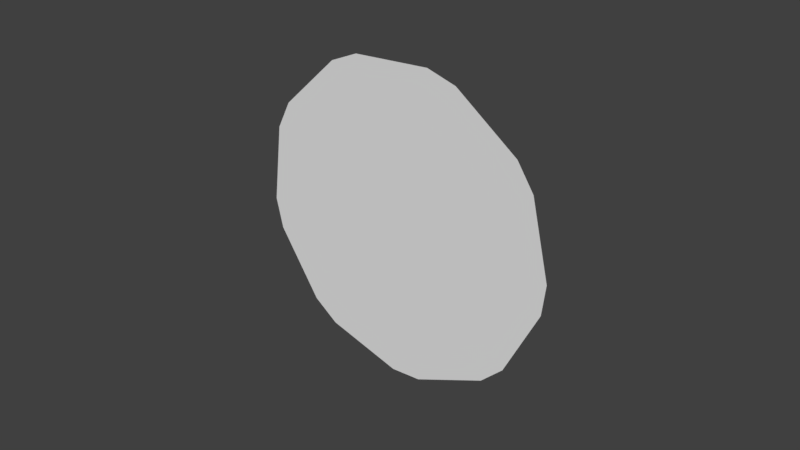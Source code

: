 # Source: logoDish.blend  (saved by Blender 2.78.0; exported with 4.5.12 LTS)
import bpy
from mathutils import Matrix  # noqa: F401  (used for matrix-valued properties, if any)

bpy.ops.wm.read_factory_settings(use_empty=True)
scene = bpy.context.scene
scene.name = 'Scene'

# ---- collections
col_collection_1 = bpy.data.collections.new('Collection 1'); scene.collection.children.link(col_collection_1)

# ---- materials (node trees are filled in below, after node groups)
mat_blank = bpy.data.materials.new('blank')
mat_blank.alpha_threshold = 0.0
mat_blank.use_transparent_shadow = False
mat_blank.roughness = 0.5

# ---- material node trees

# ---- world
world_world = bpy.data.worlds.new('World'); scene.world = world_world
world_world.color = (0.05088, 0.05088, 0.05088)
world_world.use_sun_shadow = False
world_world.sun_shadow_jitter_overblur = 0.0
world_world.cycles.sampling_method = 'MANUAL'

# ---- meshes
me_circle_002 = bpy.data.meshes.new('Circle.002')
me_circle_002.from_pydata([(-9.958, -6.747e-07, -0.915), (-9.945, -8.384e-07, 1.045), (-7.04, -3.886e-06, -7.102), (-8.29, -4.522e-06, -5.592), (-0.8281, -4.584e-06, -9.966), (-2.756, -6.019e-06, -9.613), (-2.63, 6.803e-06, 9.648), (-0.6976, 5.978e-06, 9.976), (-8.216, 3.546e-06, 5.7), (-6.947, 3.308e-06, 7.193), (5.771, -2.443e-06, -8.166), (4.067, -4.629e-06, -9.135), (9.67, 1.535e-06, -2.546), (8.988, -1.002e-06, -4.384), (1.567e-06, -1.529e-12, -1.922e-06), (9.045, 5.49e-06, 4.266), (9.703, 3.164e-06, 2.419), (4.187, 7.57e-06, 9.081), (5.878, 5.921e-06, 8.09)], [], [(0, 1, 14), (2, 3, 14), (4, 5, 14), (10, 11, 14), (15, 16, 14), (17, 18, 14), (6, 7, 14), (8, 9, 14), (12, 13, 14)])
me_circle_002.materials.append(mat_blank)
me_circle_002.use_remesh_preserve_volume = False
me_circle_002.use_remesh_preserve_attributes = False
me_circle_002.use_mirror_vertex_groups = False
me_circle_002.update()
me_circle = bpy.data.meshes.new('Circle')
me_circle.from_pydata([(-9.958, -6.747e-07, -0.915), (-9.945, -8.384e-07, 1.045), (-7.04, -3.886e-06, -7.102), (-8.29, -4.522e-06, -5.592), (-0.8281, -4.584e-06, -9.966), (-2.756, -6.019e-06, -9.613), (-2.63, 6.803e-06, 9.648), (-0.6976, 5.978e-06, 9.976), (-8.216, 3.546e-06, 5.7), (-6.947, 3.308e-06, 7.193), (5.771, -2.443e-06, -8.166), (4.067, -4.629e-06, -9.135), (9.67, 1.535e-06, -2.546), (8.988, -1.002e-06, -4.384), (1.567e-06, -1.529e-12, -1.922e-06), (9.045, 5.49e-06, 4.266), (9.703, 3.164e-06, 2.419), (4.187, 7.57e-06, 9.081), (5.878, 5.921e-06, 8.09)], [], [(14, 13, 10), (14, 11, 4), (14, 5, 2), (14, 3, 0), (14, 1, 8), (14, 9, 6), (14, 7, 17), (14, 18, 15), (14, 16, 12)])
me_circle.materials.append(mat_blank)
me_circle.use_remesh_preserve_volume = False
me_circle.use_remesh_preserve_attributes = False
me_circle.use_mirror_vertex_groups = False
me_circle.update()

# ---- objects
ob_bone = bpy.data.objects.new('bone', None)
ob_accent = bpy.data.objects.new('accent', me_circle_002)
ob_main = bpy.data.objects.new('main', me_circle)

# ---- transforms, parenting, visibility, modifiers, constraints
ob_bone.location = (0.0, 0.0, 0.0)
ob_bone.rotation_euler = (3.944e-08, 2.556, 1.084e-07)
ob_bone.empty_image_offset = (0.0, 0.0)
ob_bone.lineart.crease_threshold = 0.0
ob_accent.parent = ob_bone
ob_accent.location = (0.0, 0.0, 0.0)
ob_accent.lineart.crease_threshold = 0.0
ob_main.parent = ob_bone
ob_main.location = (0.0, 0.0, 0.0)
ob_main.lineart.crease_threshold = 0.0

# ---- collection membership
col_collection_1.objects.link(ob_bone)
col_collection_1.objects.link(ob_accent)
col_collection_1.objects.link(ob_main)

# ---- scene / render settings (as saved in the file)
scene.frame_start = 0; scene.frame_end = 501; scene.frame_set(205)
scene.render.engine = 'BLENDER_EEVEE_NEXT'
scene.render.resolution_percentage = 50
scene.render.dither_intensity = 0.0
scene.cycles.use_denoising = False
scene.cycles.samples = 128
scene.cycles.sampling_pattern = 'TABULATED_SOBOL'
scene.cycles.light_sampling_threshold = 0.0
scene.cycles.use_adaptive_sampling = False
scene.cycles.use_light_tree = False
scene.cycles.blur_glossy = 0.0
scene.cycles.sample_clamp_indirect = 0.0
scene.view_settings.view_transform = 'Standard'
bpy.context.view_layer.update()

# ---- added for rendering (the .blend has no active camera and no usable light): camera, sun
cam_auto = bpy.data.cameras.new('AutoCamera')
cam_auto.lens = 50.0
cam_auto.sensor_width = 36.0
cam_auto.clip_end = 1000.0
ob_auto_camera = bpy.data.objects.new('AutoCamera', cam_auto)
scene.collection.objects.link(ob_auto_camera)
ob_auto_camera.location = (36.0205, -43.0938, 28.7955)
ob_auto_camera.rotation_euler = (1.09748, -7.21219e-08, 0.694738)
scene.camera = ob_auto_camera
light_auto_sun = bpy.data.lights.new('AutoSun', 'SUN')
light_auto_sun.energy = 3.0
light_auto_sun.angle = 0.0523599
ob_auto_sun = bpy.data.objects.new('AutoSun', light_auto_sun)
scene.collection.objects.link(ob_auto_sun)
ob_auto_sun.rotation_euler = (0.872665, 0.174533, 0.523599)
bpy.context.view_layer.update()
